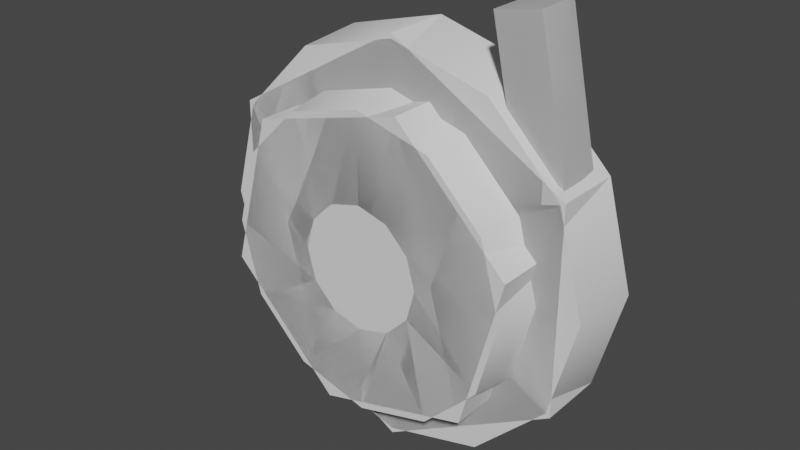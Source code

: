 # Source: Model_0.blend  (saved by Blender 2.93.21; exported with 4.5.12 LTS)
import bpy
from mathutils import Matrix  # noqa: F401  (used for matrix-valued properties, if any)

bpy.ops.wm.read_factory_settings(use_empty=True)
scene = bpy.context.scene
scene.name = 'Scene'

# ---- world
world_world = bpy.data.worlds.new('World'); scene.world = world_world
world_world.use_nodes = True; world_world.node_tree.nodes.clear()
_N = world_world.node_tree.nodes; _L = world_world.node_tree.links
n0 = _N.new('ShaderNodeOutputWorld'); n0.name = 'World Output'; n0.location = (300, 300)
n1 = _N.new('ShaderNodeBackground'); n1.name = 'Background'; n1.location = (10, 300)
n1.inputs[0].default_value = (0.05088, 0.05088, 0.05088, 1.0)
_L.new(n1.outputs[0], n0.inputs[0])
n0.is_active_output = True
world_world.color = (0.05088, 0.05088, 0.05088)
world_world.use_sun_shadow = False
world_world.sun_shadow_jitter_overblur = 0.0

# ---- meshes
me_model_0 = bpy.data.meshes.new('Model_0')
me_model_0.from_pydata([(0.2917, 0.1684, -0.05598), (0.3368, 0.0, -0.05598), (0.2917, -0.1684, -0.05598), (0.1684, -0.2917, -0.05598), (0.1684, 0.2917, -0.05598), (0.0, -0.3368, -0.05598), (0.0, 0.3368, -0.05598), (-0.1684, -0.2917, -0.05598), (-0.1684, 0.2917, -0.05598), (-0.2917, -0.1684, -0.05598), (-0.2917, 0.1684, -0.05598), (-0.3368, 0.0, -0.05598), (0.1558, 0.3943, -0.03472), (0.208, 0.1512, -0.03472), (0.208, 0.1512, 0.03901), (0.1558, 0.3943, 0.03901), (0.2283, 0.4077, -0.03472), (0.1558, 0.3943, -0.03472), (0.1558, 0.3943, 0.03901), (0.2283, 0.4077, 0.03901), (0.2805, 0.1645, -0.03472), (0.2283, 0.4077, -0.03472), (0.2283, 0.4077, 0.03901), (0.2805, 0.1645, 0.03901), (0.2283, 0.4077, -0.03472), (0.2805, 0.1645, -0.03472), (0.208, 0.1512, -0.03472), (0.1558, 0.3943, -0.03472), (0.1558, 0.3943, 0.03901), (0.208, 0.1512, 0.03901), (0.2805, 0.1645, 0.03901), (0.2283, 0.4077, 0.03901), (0.1233, 0.2135, 0.1292), (0.1314, 0.2276, 0.01726), (0.0, 0.2628, 0.01726), (0.0, 0.2465, 0.1292), (0.2135, 0.1233, 0.1292), (-0.1314, 0.2276, 0.01726), (0.2276, 0.1314, 0.01726), (-0.1233, 0.2135, 0.1292), (0.2465, 0.0, 0.1292), (-0.2276, 0.1314, 0.01726), (0.2628, 0.0, 0.01726), (-0.2135, 0.1233, 0.1292), (0.2135, -0.1233, 0.1292), (-0.2628, 0.0, 0.01726), (0.2276, -0.1314, 0.01726), (-0.2465, 0.0, 0.1292), (0.1233, -0.2135, 0.1292), (-0.2276, -0.1314, 0.01726), (0.1314, -0.2276, 0.01726), (-0.2135, -0.1233, 0.1292), (0.0, -0.2466, 0.1292), (-0.1314, -0.2276, 0.01726), (0.0, -0.2628, 0.01726), (-0.1233, -0.2135, 0.1292), (-0.1233, 0.2135, 0.1292), (-0.05135, 0.08894, 0.1292), (0.0, 0.2465, 0.1292), (0.0, 0.1027, 0.1292), (-0.08894, 0.05135, 0.1292), (0.1233, 0.2135, 0.1292), (-0.2135, 0.1233, 0.1292), (0.05135, 0.08894, 0.1292), (-0.1027, 0.0, 0.1292), (0.2135, 0.1233, 0.1292), (-0.2465, 0.0, 0.1292), (0.08894, 0.05135, 0.1292), (-0.08894, -0.05135, 0.1292), (0.2465, 0.0, 0.1292), (-0.2135, -0.1233, 0.1292), (0.1027, 0.0, 0.1292), (-0.05135, -0.08894, 0.1292), (0.2135, -0.1233, 0.1292), (-0.1233, -0.2135, 0.1292), (0.08894, -0.05135, 0.1292), (0.0, -0.1027, 0.1292), (0.1233, -0.2135, 0.1292), (0.0, -0.2466, 0.1292), (0.05135, -0.08894, 0.1292), (0.164, 0.2841, 0.05598), (0.1684, 0.2917, -0.05598), (0.0, 0.3368, -0.05598), (0.0, 0.328, 0.05598), (0.2841, 0.164, 0.05598), (-0.1684, 0.2917, -0.05598), (0.2917, 0.1684, -0.05598), (-0.164, 0.2841, 0.05598), (0.328, 0.0, 0.05598), (-0.2917, 0.1684, -0.05598), (0.3368, 0.0, -0.05598), (-0.2841, 0.164, 0.05598), (0.2841, -0.164, 0.05598), (-0.3368, 0.0, -0.05598), (0.2917, -0.1684, -0.05598), (-0.328, 0.0, 0.05598), (0.164, -0.2841, 0.05598), (-0.2917, -0.1684, -0.05598), (0.1684, -0.2917, -0.05598), (-0.2841, -0.164, 0.05598), (0.0, -0.328, 0.05598), (-0.1684, -0.2917, -0.05598), (0.0, -0.3368, -0.05598), (-0.164, -0.2841, 0.05598), (-0.164, 0.2841, 0.05598), (-0.06008, 0.1041, 0.05598), (0.0, 0.328, 0.05598), (0.0, 0.1202, 0.05598), (-0.1041, 0.06008, 0.05598), (0.164, 0.2841, 0.05598), (-0.2841, 0.164, 0.05598), (0.06008, 0.1041, 0.05598), (-0.1202, 0.0, 0.05598), (0.2841, 0.164, 0.05598), (-0.328, 0.0, 0.05598), (0.1041, 0.06008, 0.05598), (-0.1041, -0.06008, 0.05598), (0.328, 0.0, 0.05598), (-0.2841, -0.164, 0.05598), (0.1202, 0.0, 0.05598), (-0.06008, -0.1041, 0.05598), (0.2841, -0.164, 0.05598), (-0.164, -0.2841, 0.05598), (0.1041, -0.06008, 0.05598), (0.0, -0.1202, 0.05598), (0.164, -0.2841, 0.05598), (0.0, -0.328, 0.05598), (0.06008, -0.1041, 0.05598), (-0.05135, 0.08894, -0.05598), (0.0, 0.1027, -0.05598), (0.0, 0.1027, 0.1292), (-0.05135, 0.08894, 0.1292), (0.05135, 0.08894, 0.1292), (-0.08894, 0.05135, -0.05598), (0.05135, 0.08894, -0.05598), (-0.08894, 0.05135, 0.1292), (0.08894, 0.05135, 0.1292), (-0.1027, 0.0, -0.05598), (0.08894, 0.05135, -0.05598), (-0.1027, 0.0, 0.1292), (0.1027, 0.0, 0.1292), (-0.08894, -0.05135, -0.05598), (0.1027, 0.0, -0.05598), (-0.08894, -0.05135, 0.1292), (0.08894, -0.05135, 0.1292), (-0.05135, -0.08894, -0.05598), (0.08894, -0.05135, -0.05598), (-0.05135, -0.08894, 0.1292), (0.05135, -0.08894, 0.1292), (0.0, -0.1027, -0.05598), (0.05135, -0.08894, -0.05598), (0.0, -0.1027, 0.1292)], [], [(0, 1, 2), (2, 3, 0), (3, 4, 0), (3, 5, 4), (5, 6, 4), (5, 7, 6), (7, 8, 6), (7, 9, 8), (9, 10, 8), (9, 11, 10), (12, 13, 14), (15, 12, 14), (16, 17, 18), (19, 16, 18), (20, 21, 22), (23, 20, 22), (24, 25, 26), (27, 24, 26), (28, 29, 30), (31, 28, 30), (32, 33, 34), (35, 32, 34), (32, 36, 33), (35, 34, 37), (36, 38, 33), (39, 35, 37), (36, 40, 38), (39, 37, 41), (40, 42, 38), (43, 39, 41), (40, 44, 42), (43, 41, 45), (44, 46, 42), (47, 43, 45), (44, 48, 46), (47, 45, 49), (48, 50, 46), (51, 47, 49), (48, 52, 50), (51, 49, 53), (52, 54, 50), (55, 51, 53), (55, 53, 54), (52, 55, 54), (56, 57, 58), (57, 59, 58), (60, 57, 56), (58, 59, 61), (62, 60, 56), (59, 63, 61), (64, 60, 62), (61, 63, 65), (66, 64, 62), (63, 67, 65), (68, 64, 66), (65, 67, 69), (70, 68, 66), (67, 71, 69), (72, 68, 70), (69, 71, 73), (74, 72, 70), (71, 75, 73), (76, 72, 74), (73, 75, 77), (78, 76, 74), (75, 79, 77), (79, 76, 78), (77, 79, 78), (80, 81, 82), (83, 80, 82), (80, 84, 81), (83, 82, 85), (84, 86, 81), (87, 83, 85), (84, 88, 86), (87, 85, 89), (88, 90, 86), (91, 87, 89), (88, 92, 90), (91, 89, 93), (92, 94, 90), (95, 91, 93), (92, 96, 94), (95, 93, 97), (96, 98, 94), (99, 95, 97), (96, 100, 98), (99, 97, 101), (100, 102, 98), (103, 99, 101), (103, 101, 102), (100, 103, 102), (104, 105, 106), (105, 107, 106), (108, 105, 104), (106, 107, 109), (110, 108, 104), (107, 111, 109), (112, 108, 110), (109, 111, 113), (114, 112, 110), (111, 115, 113), (116, 112, 114), (113, 115, 117), (118, 116, 114), (115, 119, 117), (120, 116, 118), (117, 119, 121), (122, 120, 118), (119, 123, 121), (124, 120, 122), (121, 123, 125), (126, 124, 122), (123, 127, 125), (127, 124, 126), (125, 127, 126), (128, 129, 130), (131, 128, 130), (130, 129, 132), (133, 128, 131), (129, 134, 132), (135, 133, 131), (132, 134, 136), (137, 133, 135), (134, 138, 136), (139, 137, 135), (136, 138, 140), (141, 137, 139), (138, 142, 140), (143, 141, 139), (140, 142, 144), (145, 141, 143), (142, 146, 144), (147, 145, 143), (144, 146, 148), (149, 145, 147), (146, 150, 148), (151, 149, 147), (148, 150, 151), (150, 149, 151)])
me_model_0.polygons.foreach_set('use_smooth', [True] * 140)
_uv = me_model_0.uv_layers.new(name='UVMap')
_uv.uv.foreach_set('vector', [0.25, 0.25, 0.25, 0.25, 0.25, 0.25, 0.25, 0.25, 0.25, 0.25, 0.25, 0.25, 0.25, 0.25, 0.25, 0.25, 0.25, 0.25, 0.25, 0.25, 0.25, 0.25, 0.25, 0.25, 0.25, 0.25, 0.25, 0.25, 0.25, 0.25, 0.25, 0.25, 0.25, 0.25, 0.25, 0.25, 0.25, 0.25, 0.25, 0.25, 0.25, 0.25, 0.25, 0.25, 0.25, 0.25, 0.25, 0.25, 0.25, 0.25, 0.25, 0.25, 0.25, 0.25, 0.25, 0.25, 0.25, 0.25, 0.25, 0.25, 0.25, 0.25, 0.25, 0.25, 0.25, 0.25, 0.25, 0.25, 0.25, 0.25, 0.25, 0.25, 0.25, 0.25, 0.25, 0.25, 0.25, 0.25, 0.25, 0.25, 0.25, 0.25, 0.25, 0.25, 0.25, 0.25, 0.25, 0.25, 0.25, 0.25, 0.25, 0.25, 0.25, 0.25, 0.25, 0.25, 0.25, 0.25, 0.25, 0.25, 0.25, 0.25, 0.25, 0.25, 0.25, 0.25, 0.25, 0.25, 0.25, 0.25, 0.25, 0.25, 0.25, 0.25, 0.25, 0.25, 0.25, 0.25, 0.25, 0.25, 0.25, 0.25, 0.25, 0.25, 0.25, 0.25, 0.25, 0.25, 0.25, 0.25, 0.25, 0.25, 0.25, 0.25, 0.25, 0.25, 0.25, 0.25, 0.25, 0.25, 0.25, 0.25, 0.25, 0.25, 0.25, 0.25, 0.25, 0.25, 0.25, 0.25, 0.25, 0.25, 0.25, 0.25, 0.25, 0.25, 0.25, 0.25, 0.25, 0.25, 0.25, 0.25, 0.25, 0.25, 0.25, 0.25, 0.25, 0.25, 0.25, 0.25, 0.25, 0.25, 0.25, 0.25, 0.25, 0.25, 0.25, 0.25, 0.25, 0.25, 0.25, 0.25, 0.25, 0.25, 0.25, 0.25, 0.25, 0.25, 0.25, 0.25, 0.25, 0.25, 0.25, 0.25, 0.25, 0.25, 0.25, 0.25, 0.25, 0.25, 0.25, 0.25, 0.25, 0.25, 0.25, 0.25, 0.25, 0.25, 0.25, 0.25, 0.25, 0.25, 0.25, 0.25, 0.25, 0.25, 0.25, 0.25, 0.25, 0.25, 0.25, 0.25, 0.25, 0.25, 0.25, 0.25, 0.25, 0.25, 0.25, 0.25, 0.25, 0.25, 0.25, 0.25, 0.25, 0.25, 0.25, 0.25, 0.25, 0.25, 0.25, 0.25, 0.25, 0.25, 0.25, 0.25, 0.25, 0.25, 0.25, 0.25, 0.25, 0.25, 0.25, 0.25, 0.25, 0.25, 0.25, 0.25, 0.25, 0.25, 0.25, 0.25, 0.25, 0.25, 0.25, 0.25, 0.25, 0.25, 0.25, 0.25, 0.25, 0.25, 0.25, 0.25, 0.25, 0.25, 0.25, 0.25, 0.25, 0.25, 0.25, 0.25, 0.25, 0.25, 0.25, 0.25, 0.25, 0.25, 0.25, 0.25, 0.25, 0.25, 0.25, 0.25, 0.25, 0.25, 0.25, 0.25, 0.25, 0.25, 0.25, 0.25, 0.25, 0.25, 0.25, 0.25, 0.25, 0.25, 0.25, 0.25, 0.25, 0.25, 0.25, 0.25, 0.25, 0.25, 0.25, 0.25, 0.25, 0.25, 0.25, 0.25, 0.25, 0.25, 0.25, 0.25, 0.25, 0.25, 0.25, 0.25, 0.25, 0.25, 0.25, 0.25, 0.25, 0.25, 0.25, 0.25, 0.25, 0.25, 0.25, 0.25, 0.25, 0.25, 0.25, 0.25, 0.25, 0.25, 0.25, 0.25, 0.25, 0.25, 0.25, 0.25, 0.25, 0.25, 0.25, 0.25, 0.25, 0.25, 0.25, 0.25, 0.25, 0.25, 0.25, 0.25, 0.25, 0.25, 0.25, 0.25, 0.25, 0.25, 0.25, 0.25, 0.25, 0.25, 0.25, 0.25, 0.25, 0.25, 0.25, 0.25, 0.25, 0.25, 0.25, 0.25, 0.25, 0.25, 0.25, 0.25, 0.25, 0.25, 0.25, 0.25, 0.25, 0.25, 0.25, 0.25, 0.25, 0.25, 0.25, 0.25, 0.25, 0.25, 0.25, 0.25, 0.25, 0.25, 0.25, 0.25, 0.25, 0.25, 0.25, 0.25, 0.25, 0.25, 0.25, 0.25, 0.25, 0.25, 0.25, 0.25, 0.25, 0.25, 0.25, 0.25, 0.25, 0.25, 0.25, 0.25, 0.25, 0.25, 0.25, 0.25, 0.25, 0.25, 0.25, 0.25, 0.25, 0.25, 0.25, 0.25, 0.25, 0.25, 0.25, 0.25, 0.25, 0.25, 0.25, 0.25, 0.25, 0.25, 0.25, 0.25, 0.25, 0.25, 0.25, 0.25, 0.25, 0.25, 0.25, 0.25, 0.25, 0.25, 0.25, 0.25, 0.25, 0.25, 0.25, 0.25, 0.25, 0.25, 0.25, 0.25, 0.25, 0.25, 0.25, 0.25, 0.25, 0.25, 0.25, 0.25, 0.25, 0.25, 0.25, 0.25, 0.25, 0.25, 0.25, 0.25, 0.25, 0.25, 0.25, 0.25, 0.25, 0.25, 0.25, 0.25, 0.25, 0.25, 0.25, 0.25, 0.25, 0.25, 0.25, 0.25, 0.25, 0.25, 0.25, 0.25, 0.25, 0.25, 0.25, 0.25, 0.25, 0.25, 0.25, 0.25, 0.25, 0.25, 0.25, 0.25, 0.25, 0.25, 0.25, 0.25, 0.25, 0.25, 0.25, 0.25, 0.25, 0.25, 0.25, 0.25, 0.25, 0.25, 0.25, 0.25, 0.25, 0.25, 0.25, 0.25, 0.25, 0.25, 0.25, 0.25, 0.25, 0.25, 0.25, 0.25, 0.25, 0.25, 0.25, 0.25, 0.25, 0.25, 0.25, 0.25, 0.25, 0.25, 0.25, 0.25, 0.25, 0.25, 0.25, 0.25, 0.25, 0.25, 0.25, 0.25, 0.25, 0.25, 0.25, 0.25, 0.25, 0.25, 0.25, 0.25, 0.25, 0.25, 0.25, 0.25, 0.25, 0.25, 0.25, 0.25, 0.25, 0.25, 0.25, 0.25, 0.25, 0.25, 0.25, 0.25, 0.25, 0.25, 0.25, 0.25, 0.25, 0.25, 0.25, 0.25, 0.25, 0.25, 0.25, 0.25, 0.25, 0.25, 0.25, 0.25, 0.25, 0.25, 0.25, 0.25, 0.25, 0.25, 0.25, 0.25, 0.25, 0.25, 0.25, 0.25, 0.25, 0.25, 0.25, 0.25, 0.25, 0.25, 0.25, 0.25, 0.25, 0.25, 0.25, 0.25, 0.25, 0.25, 0.25, 0.25, 0.25, 0.25, 0.25, 0.25, 0.25, 0.25, 0.25, 0.25, 0.25, 0.25, 0.25, 0.25, 0.25, 0.25, 0.25, 0.25, 0.25, 0.25, 0.25, 0.25, 0.25, 0.25, 0.25, 0.25, 0.25, 0.25, 0.25, 0.25, 0.25, 0.25, 0.25, 0.25, 0.25, 0.25, 0.25, 0.25, 0.25, 0.25, 0.25, 0.25, 0.25, 0.25, 0.25, 0.25, 0.25, 0.25, 0.25, 0.25, 0.25, 0.25, 0.25, 0.25, 0.25, 0.25, 0.25, 0.25, 0.25, 0.25, 0.25, 0.25, 0.25, 0.25, 0.25, 0.25, 0.25, 0.25, 0.25, 0.25, 0.25, 0.25, 0.25, 0.25, 0.25, 0.25, 0.25, 0.25, 0.25, 0.25, 0.25, 0.25, 0.25, 0.25, 0.25, 0.25, 0.25, 0.25, 0.25, 0.25, 0.25, 0.25, 0.25, 0.25, 0.25, 0.25, 0.25, 0.25, 0.25, 0.25, 0.25, 0.25, 0.25, 0.25, 0.25, 0.25, 0.25, 0.25, 0.25, 0.25, 0.25, 0.25, 0.25, 0.25, 0.25, 0.25, 0.25, 0.25, 0.25, 0.25, 0.25, 0.25, 0.25, 0.25, 0.25, 0.25, 0.25, 0.25, 0.25, 0.25, 0.25, 0.25, 0.25, 0.25, 0.25, 0.25, 0.25, 0.25, 0.25, 0.25, 0.25, 0.25, 0.25, 0.25, 0.25, 0.25, 0.25, 0.25, 0.25, 0.25, 0.25, 0.25, 0.25, 0.25, 0.25, 0.25, 0.25, 0.25, 0.25, 0.25, 0.25, 0.25, 0.25, 0.25, 0.25, 0.25, 0.25, 0.25, 0.25, 0.25, 0.25, 0.25, 0.25, 0.25, 0.25, 0.25, 0.25, 0.25, 0.25, 0.25, 0.25, 0.25, 0.25, 0.25, 0.25, 0.25, 0.25, 0.25, 0.25, 0.25, 0.25, 0.25, 0.25, 0.25, 0.25, 0.25, 0.25, 0.25, 0.25, 0.25, 0.25, 0.25, 0.25, 0.25])
me_model_0.use_remesh_fix_poles = True
me_model_0.use_remesh_preserve_attributes = False
me_model_0.update()
me_model_0.normals_split_custom_set([tuple(v) for v in zip(*[iter([3.247e-08, 0.0, -1.0, 0.0, 0.0, -1.0, -8.075e-08, 0.0, -1.0, -8.075e-08, 0.0, -1.0, -1.276e-08, 0.0, -1.0, 3.247e-08, 0.0, -1.0, -1.276e-08, 0.0, -1.0, 2.047e-08, 0.0, -1.0, 3.247e-08, 0.0, -1.0, -1.276e-08, 0.0, -1.0, 8.209e-10, 0.0, -1.0, 2.047e-08, 0.0, -1.0, 8.209e-10, 0.0, -1.0, 3.13e-10, 0.0, -1.0, 2.047e-08, 0.0, -1.0, 8.209e-10, 0.0, -1.0, -1.649e-08, 0.0, -1.0, 3.13e-10, 0.0, -1.0, -1.649e-08, 0.0, -1.0, 6.129e-09, 0.0, -1.0, 3.13e-10, 0.0, -1.0, -1.649e-08, 0.0, -1.0, -3.247e-08, 0.0, -1.0, 6.129e-09, 0.0, -1.0, -3.247e-08, 0.0, -1.0, 8.075e-08, 0.0, -1.0, 6.129e-09, 0.0, -1.0, -3.247e-08, 0.0, -1.0, 0.0, 0.0, -1.0, 8.075e-08, 0.0, -1.0, -0.9778, -0.2097, 0.0, -0.9778, -0.2097, 0.0, -0.9778, -0.2097, 0.0, -0.9778, -0.2097, 0.0, -0.9778, -0.2097, 0.0, -0.9778, -0.2097, 0.0, -0.1812, 0.9834, 0.0, -0.1812, 0.9834, 0.0, -0.1812, 0.9834, 0.0, -0.1812, 0.9834, 0.0, -0.1812, 0.9834, 0.0, -0.1812, 0.9834, 0.0, 0.9778, 0.2097, 0.0, 0.9778, 0.2097, 0.0, 0.9778, 0.2097, 0.0, 0.9778, 0.2097, 0.0, 0.9778, 0.2097, 0.0, 0.9778, 0.2097, 0.0, -1.153e-09, 0.0, -1.0, -6.351e-09, 0.0, -1.0, -5.198e-09, 0.0, -1.0, 0.0, 0.0, -1.0, -1.153e-09, 0.0, -1.0, -5.198e-09, 0.0, -1.0, -4.708e-09, 0.0, 1.0, -2.54e-08, 0.0, 1.0, -2.07e-08, 0.0, 1.0, 0.0, 0.0, 1.0, -4.708e-09, 0.0, 1.0, -2.07e-08, 0.0, 1.0, 0.4948, 0.8571, 0.1433, 0.4948, 0.8571, 0.1433, 3.211e-06, 0.9897, 0.1433, -9.708e-06, 0.9897, 0.1433, 0.4948, 0.8571, 0.1433, 3.211e-06, 0.9897, 0.1433, 0.4948, 0.8571, 0.1433, 0.8571, 0.4948, 0.1433, 0.4948, 0.8571, 0.1433, -9.708e-06, 0.9897, 0.1433, 3.211e-06, 0.9897, 0.1433, -0.4948, 0.8571, 0.1433, 0.8571, 0.4948, 0.1433, 0.8571, 0.4948, 0.1433, 0.4948, 0.8571, 0.1433, -0.4948, 0.8571, 0.1433, -9.708e-06, 0.9897, 0.1433, -0.4948, 0.8571, 0.1433, 0.8571, 0.4948, 0.1433, 0.9897, 7.68e-06, 0.1433, 0.8571, 0.4948, 0.1433, -0.4948, 0.8571, 0.1433, -0.4948, 0.8571, 0.1433, -0.8571, 0.4948, 0.1433, 0.9897, 7.68e-06, 0.1433, 0.9897, -5.031e-06, 0.1433, 0.8571, 0.4948, 0.1433, -0.8571, 0.4948, 0.1433, -0.4948, 0.8571, 0.1433, -0.8571, 0.4948, 0.1433, 0.9897, 7.68e-06, 0.1433, 0.8571, -0.4948, 0.1433, 0.9897, -5.031e-06, 0.1433, -0.8571, 0.4948, 0.1433, -0.8571, 0.4948, 0.1433, -0.9897, 5.443e-06, 0.1433, 0.8571, -0.4948, 0.1433, 0.8571, -0.4948, 0.1433, 0.9897, -5.031e-06, 0.1433, -0.9897, -7.68e-06, 0.1433, -0.8571, 0.4948, 0.1433, -0.9897, 5.443e-06, 0.1433, 0.8571, -0.4948, 0.1433, 0.4949, -0.8571, 0.1433, 0.8571, -0.4948, 0.1433, -0.9897, -7.68e-06, 0.1433, -0.9897, 5.443e-06, 0.1433, -0.8571, -0.4948, 0.1433, 0.4949, -0.8571, 0.1433, 0.4948, -0.8571, 0.1433, 0.8571, -0.4948, 0.1433, -0.8571, -0.4948, 0.1433, -0.9897, -7.68e-06, 0.1433, -0.8571, -0.4948, 0.1433, 0.4949, -0.8571, 0.1433, 5.441e-06, -0.9897, 0.1433, 0.4948, -0.8571, 0.1433, -0.8571, -0.4948, 0.1433, -0.8571, -0.4948, 0.1433, -0.4948, -0.8571, 0.1433, 5.441e-06, -0.9897, 0.1433, -7.016e-06, -0.9897, 0.1433, 0.4948, -0.8571, 0.1433, -0.4948, -0.8571, 0.1433, -0.8571, -0.4948, 0.1433, -0.4948, -0.8571, 0.1433, -0.4948, -0.8571, 0.1433, -0.4948, -0.8571, 0.1433, -7.016e-06, -0.9897, 0.1433, 5.441e-06, -0.9897, 0.1433, -0.4948, -0.8571, 0.1433, -7.016e-06, -0.9897, 0.1433, -2.527e-08, 0.0, 1.0, 8.871e-08, 0.0, 1.0, -7.162e-08, 0.0, 1.0, 8.871e-08, 0.0, 1.0, 2.281e-07, 0.0, 1.0, -7.162e-08, 0.0, 1.0, 1.741e-07, 0.0, 1.0, 8.871e-08, 0.0, 1.0, -2.527e-08, 0.0, 1.0, -7.162e-08, 0.0, 1.0, 2.281e-07, 0.0, 1.0, -9.24e-08, 0.0, 1.0, 1.354e-07, 0.0, 1.0, 1.741e-07, 0.0, 1.0, -2.527e-08, 0.0, 1.0, 2.281e-07, 0.0, 1.0, -2.403e-08, 0.0, 1.0, -9.24e-08, 0.0, 1.0, 6.839e-08, 0.0, 1.0, 1.741e-07, 0.0, 1.0, 1.354e-07, 0.0, 1.0, -9.24e-08, 0.0, 1.0, -2.403e-08, 0.0, 1.0, -6.614e-08, 0.0, 1.0, 1.994e-08, 0.0, 1.0, 6.839e-08, 0.0, 1.0, 1.354e-07, 0.0, 1.0, -2.403e-08, 0.0, 1.0, -1.202e-08, 0.0, 1.0, -6.614e-08, 0.0, 1.0, 1.202e-08, 0.0, 1.0, 6.839e-08, 0.0, 1.0, 1.994e-08, 0.0, 1.0, -6.614e-08, 0.0, 1.0, -1.202e-08, 0.0, 1.0, -1.994e-08, 0.0, 1.0, 6.614e-08, 0.0, 1.0, 1.202e-08, 0.0, 1.0, 1.994e-08, 0.0, 1.0, -1.202e-08, 0.0, 1.0, 0.0, 0.0, 1.0, -1.994e-08, 0.0, 1.0, 2.403e-08, 0.0, 1.0, 1.202e-08, 0.0, 1.0, 6.614e-08, 0.0, 1.0, -1.994e-08, 0.0, 1.0, 0.0, 0.0, 1.0, 0.0, 0.0, 1.0, 1.264e-08, 0.0, 1.0, 2.403e-08, 0.0, 1.0, 6.614e-08, 0.0, 1.0, 0.0, 0.0, 1.0, 0.0, 0.0, 1.0, 0.0, 0.0, 1.0, -2.403e-08, 0.0, 1.0, 2.403e-08, 0.0, 1.0, 1.264e-08, 0.0, 1.0, 0.0, 0.0, 1.0, 0.0, 0.0, 1.0, 1.05e-07, 0.0, 1.0, 2.725e-08, 0.0, 1.0, -2.403e-08, 0.0, 1.0, 1.264e-08, 0.0, 1.0, 0.0, 0.0, 1.0, 4.806e-08, 0.0, 1.0, 1.05e-07, 0.0, 1.0, 4.806e-08, 0.0, 1.0, -2.403e-08, 0.0, 1.0, 2.725e-08, 0.0, 1.0, 1.05e-07, 0.0, 1.0, 4.806e-08, 0.0, 1.0, 2.725e-08, 0.0, 1.0, 0.4985, 0.8634, 0.07833, 0.4985, 0.8634, 0.07833, 8.803e-07, 0.9969, 0.07832, -1.745e-06, 0.9969, 0.07832, 0.4985, 0.8634, 0.07833, 8.803e-07, 0.9969, 0.07832, 0.4985, 0.8634, 0.07833, 0.8634, 0.4985, 0.07833, 0.4985, 0.8634, 0.07833, -1.745e-06, 0.9969, 0.07832, 8.803e-07, 0.9969, 0.07832, -0.4985, 0.8634, 0.07833, 0.8634, 0.4985, 0.07833, 0.8634, 0.4985, 0.07833, 0.4985, 0.8634, 0.07833, -0.4985, 0.8634, 0.07833, -1.745e-06, 0.9969, 0.07832, -0.4985, 0.8634, 0.07833, 0.8634, 0.4985, 0.07833, 0.9969, 1.735e-06, 0.07832, 0.8634, 0.4985, 0.07833, -0.4985, 0.8634, 0.07833, -0.4985, 0.8634, 0.07833, -0.8634, 0.4985, 0.07833, 0.9969, 1.735e-06, 0.07832, 0.9969, -8.754e-07, 0.07832, 0.8634, 0.4985, 0.07833, -0.8634, 0.4985, 0.07833, -0.4985, 0.8634, 0.07833, -0.8634, 0.4985, 0.07833, 0.9969, 1.735e-06, 0.07832, 0.8634, -0.4985, 0.07833, 0.9969, -8.754e-07, 0.07832, -0.8634, 0.4985, 0.07833, -0.8634, 0.4985, 0.07833, -0.9969, 8.754e-07, 0.07832, 0.8634, -0.4985, 0.07833, 0.8634, -0.4985, 0.07833, 0.9969, -8.754e-07, 0.07832, -0.9969, -1.735e-06, 0.07832, -0.8634, 0.4985, 0.07833, -0.9969, 8.754e-07, 0.07832, 0.8634, -0.4985, 0.07833, 0.4985, -0.8634, 0.07833, 0.8634, -0.4985, 0.07833, -0.9969, -1.735e-06, 0.07832, -0.9969, 8.754e-07, 0.07832, -0.8634, -0.4985, 0.07833, 0.4985, -0.8634, 0.07833, 0.4985, -0.8634, 0.07833, 0.8634, -0.4985, 0.07833, -0.8634, -0.4985, 0.07833, -0.9969, -1.735e-06, 0.07832, -0.8634, -0.4985, 0.07833, 0.4985, -0.8634, 0.07833, 1.745e-06, -0.9969, 0.07832, 0.4985, -0.8634, 0.07833, -0.8634, -0.4985, 0.07833, -0.8634, -0.4985, 0.07833, -0.4985, -0.8634, 0.07833, 1.745e-06, -0.9969, 0.07832, -8.803e-07, -0.9969, 0.07832, 0.4985, -0.8634, 0.07833, -0.4985, -0.8634, 0.07833, -0.8634, -0.4985, 0.07833, -0.4985, -0.8634, 0.07833, -0.4985, -0.8634, 0.07833, -0.4985, -0.8634, 0.07833, -8.803e-07, -0.9969, 0.07832, 1.745e-06, -0.9969, 0.07832, -0.4985, -0.8634, 0.07833, -8.803e-07, -0.9969, 0.07832, -1.239e-08, 0.0, 1.0, 6.286e-08, 0.0, 1.0, 5.47e-09, 0.0, 1.0, 6.286e-08, 0.0, 1.0, 5.432e-08, 0.0, 1.0, 5.47e-09, 0.0, 1.0, 5.314e-09, 0.0, 1.0, 6.286e-08, 0.0, 1.0, -1.239e-08, 0.0, 1.0, 5.47e-09, 0.0, 1.0, 5.432e-08, 0.0, 1.0, 1.629e-08, 0.0, 1.0, -7.465e-09, 0.0, 1.0, 5.314e-09, 0.0, 1.0, -1.239e-08, 0.0, 1.0, 5.432e-08, 0.0, 1.0, 4.449e-08, 0.0, 1.0, 1.629e-08, 0.0, 1.0, -2.13e-08, 0.0, 1.0, 5.314e-09, 0.0, 1.0, -7.465e-09, 0.0, 1.0, 1.629e-08, 0.0, 1.0, 4.449e-08, 0.0, 1.0, -1.702e-08, 0.0, 1.0, -5.462e-09, 0.0, 1.0, -2.13e-08, 0.0, 1.0, -7.465e-09, 0.0, 1.0, 4.449e-08, 0.0, 1.0, -3.436e-08, 0.0, 1.0, -1.702e-08, 0.0, 1.0, 3.436e-08, 0.0, 1.0, -2.13e-08, 0.0, 1.0, -5.462e-09, 0.0, 1.0, -1.702e-08, 0.0, 1.0, -3.436e-08, 0.0, 1.0, 5.462e-09, 0.0, 1.0, 1.702e-08, 0.0, 1.0, 3.436e-08, 0.0, 1.0, -5.462e-09, 0.0, 1.0, -3.436e-08, 0.0, 1.0, 2.13e-08, 0.0, 1.0, 5.462e-09, 0.0, 1.0, 3.009e-08, 0.0, 1.0, 3.436e-08, 0.0, 1.0, 1.702e-08, 0.0, 1.0, 5.462e-09, 0.0, 1.0, 2.13e-08, 0.0, 1.0, 7.465e-09, 0.0, 1.0, 2.049e-08, 0.0, 1.0, 3.009e-08, 0.0, 1.0, 1.702e-08, 0.0, 1.0, 2.13e-08, 0.0, 1.0, -5.313e-09, 0.0, 1.0, 7.465e-09, 0.0, 1.0, 0.0, 0.0, 1.0, 3.009e-08, 0.0, 1.0, 2.049e-08, 0.0, 1.0, 7.465e-09, 0.0, 1.0, -5.313e-09, 0.0, 1.0, -1.493e-08, 0.0, 1.0, 0.0, 0.0, 1.0, 0.0, 0.0, 1.0, 2.049e-08, 0.0, 1.0, -5.313e-09, 0.0, 1.0, -7.458e-08, 0.0, 1.0, -1.493e-08, 0.0, 1.0, -7.458e-08, 0.0, 1.0, 0.0, 0.0, 1.0, 0.0, 0.0, 1.0, -1.493e-08, 0.0, 1.0, -7.458e-08, 0.0, 1.0, 0.0, 0.0, 1.0, 0.5, -0.866, 0.0, 6.315e-06, -1.0, 0.0, -6.315e-06, -1.0, 0.0, 0.5, -0.866, 0.0, 0.5, -0.866, 0.0, -6.315e-06, -1.0, 0.0, -6.315e-06, -1.0, 0.0, 6.315e-06, -1.0, 0.0, -0.5, -0.866, 0.0, 0.866, -0.5, 0.0, 0.5, -0.866, 0.0, 0.5, -0.866, 0.0, 6.315e-06, -1.0, 0.0, -0.5, -0.866, 0.0, -0.5, -0.866, 0.0, 0.866, -0.5, 0.0, 0.866, -0.5, 0.0, 0.5, -0.866, 0.0, -0.5, -0.866, 0.0, -0.5, -0.866, 0.0, -0.866, -0.5, 0.0, 1.0, 3.732e-06, 0.0, 0.866, -0.5, 0.0, 0.866, -0.5, 0.0, -0.5, -0.866, 0.0, -0.866, -0.5, 0.0, -0.866, -0.5, 0.0, 1.0, -8.633e-06, 0.0, 1.0, 3.732e-06, 0.0, 0.866, -0.5, 0.0, -0.866, -0.5, 0.0, -0.866, -0.5, 0.0, -1.0, 3.742e-06, 0.0, 0.866, 0.5, 0.0, 1.0, 3.732e-06, 0.0, 1.0, -8.633e-06, 0.0, -0.866, -0.5, 0.0, -1.0, -8.613e-06, 0.0, -1.0, 3.742e-06, 0.0, 0.866, 0.5, 0.0, 0.866, 0.5, 0.0, 1.0, -8.633e-06, 0.0, -1.0, 3.742e-06, 0.0, -1.0, -8.613e-06, 0.0, -0.866, 0.5, 0.0, 0.5, 0.866, 0.0, 0.866, 0.5, 0.0, 0.866, 0.5, 0.0, -1.0, -8.613e-06, 0.0, -0.866, 0.5, 0.0, -0.866, 0.5, 0.0, 0.5, 0.866, 0.0, 0.5, 0.866, 0.0, 0.866, 0.5, 0.0, -0.866, 0.5, 0.0, -0.866, 0.5, 0.0, -0.5, 0.866, 0.0, -6.315e-06, 1.0, 0.0, 0.5, 0.866, 0.0, 0.5, 0.866, 0.0, -0.866, 0.5, 0.0, -0.5, 0.866, 0.0, -0.5, 0.866, 0.0, 6.315e-06, 1.0, 0.0, -6.315e-06, 1.0, 0.0, 0.5, 0.866, 0.0, -0.5, 0.866, 0.0, -0.5, 0.866, 0.0, 6.315e-06, 1.0, 0.0, -0.5, 0.866, 0.0, -6.315e-06, 1.0, 0.0, 6.315e-06, 1.0, 0.0])] * 3)])
me_model_1 = bpy.data.meshes.new('Model_1')
me_model_1.from_pydata([(0.1558, 0.3943, -0.03472), (0.208, 0.1512, -0.03472), (0.208, 0.1512, 0.03901), (0.1558, 0.3943, 0.03901), (0.2283, 0.4077, -0.03472), (0.1558, 0.3943, -0.03472), (0.1558, 0.3943, 0.03901), (0.2283, 0.4077, 0.03901), (0.2805, 0.1645, -0.03472), (0.2283, 0.4077, -0.03472), (0.2283, 0.4077, 0.03901), (0.2805, 0.1645, 0.03901), (0.2283, 0.4077, -0.03472), (0.2805, 0.1645, -0.03472), (0.208, 0.1512, -0.03472), (0.1558, 0.3943, -0.03472), (0.1558, 0.3943, 0.03901), (0.208, 0.1512, 0.03901), (0.2805, 0.1645, 0.03901), (0.2283, 0.4077, 0.03901), (0.06801, 0.2538, 0.1292), (0.06801, 0.2538, 0.01726), (-0.1858, 0.1858, 0.01726), (-0.1858, 0.1858, 0.1292), (0.2538, 0.06801, 0.1292), (0.2538, 0.06801, 0.01726), (0.06801, 0.2538, 0.01726), (0.06801, 0.2538, 0.1292), (0.1858, -0.1858, 0.1292), (0.1858, -0.1858, 0.01726), (0.2538, 0.06801, 0.01726), (0.2538, 0.06801, 0.1292), (-0.06801, -0.2538, 0.1292), (-0.06801, -0.2538, 0.01726), (0.1858, -0.1858, 0.01726), (0.1858, -0.1858, 0.1292), (0.1858, -0.1858, 0.1292), (0.2538, 0.06801, 0.1292), (0.06801, 0.2538, 0.1292), (-0.06801, -0.2538, 0.1292), (-0.1858, 0.1858, 0.1292), (-0.2538, -0.06801, 0.1292), (-0.1858, 0.1858, 0.1292), (-0.1858, 0.1858, 0.01726), (-0.2538, -0.06801, 0.01726), (-0.2538, -0.06801, 0.1292), (-0.2538, -0.06801, 0.1292), (-0.2538, -0.06801, 0.01726), (-0.06801, -0.2538, 0.01726), (-0.06801, -0.2538, 0.1292), (0.2917, 0.1684, 0.05598), (0.2917, 0.1684, -0.05598), (0.0, 0.3368, -0.05598), (0.0, 0.3368, 0.05598), (0.2917, -0.1684, 0.05598), (0.2917, -0.1684, -0.05598), (0.2917, 0.1684, -0.05598), (0.2917, 0.1684, 0.05598), (0.0, -0.3368, 0.05598), (0.0, -0.3368, -0.05598), (0.2917, -0.1684, -0.05598), (0.2917, -0.1684, 0.05598), (-0.2917, -0.1684, 0.05598), (-0.2917, -0.1684, -0.05598), (0.0, -0.3368, -0.05598), (0.0, -0.3368, 0.05598), (0.2917, -0.1684, 0.05598), (0.2917, 0.1684, 0.05598), (0.0, 0.3368, 0.05598), (0.0, -0.3368, 0.05598), (-0.2917, 0.1684, 0.05598), (-0.2917, -0.1684, 0.05598), (0.0, 0.3368, 0.05598), (0.0, 0.3368, -0.05598), (-0.2917, 0.1684, -0.05598), (-0.2917, 0.1684, 0.05598), (-0.2917, 0.1684, 0.05598), (-0.2917, 0.1684, -0.05598), (-0.2917, -0.1684, -0.05598), (-0.2917, -0.1684, 0.05598), (0.2917, 0.1684, -0.05598), (0.2917, -0.1684, -0.05598), (0.0, -0.3368, -0.05598), (0.0, 0.3368, -0.05598), (-0.2917, -0.1684, -0.05598), (-0.2917, 0.1684, -0.05598)], [], [(0, 1, 2), (3, 0, 2), (4, 5, 6), (7, 4, 6), (8, 9, 10), (11, 8, 10), (12, 13, 14), (15, 12, 14), (16, 17, 18), (19, 16, 18), (20, 21, 22), (23, 20, 22), (24, 25, 26), (27, 24, 26), (28, 29, 30), (31, 28, 30), (32, 33, 34), (35, 32, 34), (36, 37, 38), (38, 39, 36), (38, 40, 39), (40, 41, 39), (42, 43, 44), (45, 42, 44), (46, 47, 48), (49, 46, 48), (50, 51, 52), (53, 50, 52), (54, 55, 56), (57, 54, 56), (58, 59, 60), (61, 58, 60), (62, 63, 64), (65, 62, 64), (66, 67, 68), (68, 69, 66), (68, 70, 69), (70, 71, 69), (72, 73, 74), (75, 72, 74), (76, 77, 78), (79, 76, 78), (80, 81, 82), (82, 83, 80), (82, 84, 83), (84, 85, 83)])
me_model_1.polygons.foreach_set('use_smooth', [True] * 46)
_uv = me_model_1.uv_layers.new(name='UVMap')
_uv.uv.foreach_set('vector', [0.25, 0.25, 0.25, 0.25, 0.25, 0.25, 0.25, 0.25, 0.25, 0.25, 0.25, 0.25, 0.25, 0.25, 0.25, 0.25, 0.25, 0.25, 0.25, 0.25, 0.25, 0.25, 0.25, 0.25, 0.25, 0.25, 0.25, 0.25, 0.25, 0.25, 0.25, 0.25, 0.25, 0.25, 0.25, 0.25, 0.25, 0.25, 0.25, 0.25, 0.25, 0.25, 0.25, 0.25, 0.25, 0.25, 0.25, 0.25, 0.25, 0.25, 0.25, 0.25, 0.25, 0.25, 0.25, 0.25, 0.25, 0.25, 0.25, 0.25, 0.25, 0.25, 0.25, 0.25, 0.25, 0.25, 0.25, 0.25, 0.25, 0.25, 0.25, 0.25, 0.25, 0.25, 0.25, 0.25, 0.25, 0.25, 0.25, 0.25, 0.25, 0.25, 0.25, 0.25, 0.25, 0.25, 0.25, 0.25, 0.25, 0.25, 0.25, 0.25, 0.25, 0.25, 0.25, 0.25, 0.25, 0.25, 0.25, 0.25, 0.25, 0.25, 0.25, 0.25, 0.25, 0.25, 0.25, 0.25, 0.25, 0.25, 0.25, 0.25, 0.25, 0.25, 0.25, 0.25, 0.25, 0.25, 0.25, 0.25, 0.25, 0.25, 0.25, 0.25, 0.25, 0.25, 0.25, 0.25, 0.25, 0.25, 0.25, 0.25, 0.25, 0.25, 0.25, 0.25, 0.25, 0.25, 0.25, 0.25, 0.25, 0.25, 0.25, 0.25, 0.25, 0.25, 0.25, 0.25, 0.25, 0.25, 0.25, 0.25, 0.25, 0.25, 0.25, 0.25, 0.25, 0.25, 0.25, 0.25, 0.25, 0.25, 0.25, 0.25, 0.25, 0.25, 0.25, 0.25, 0.25, 0.25, 0.25, 0.25, 0.25, 0.25, 0.25, 0.25, 0.25, 0.25, 0.25, 0.25, 0.25, 0.25, 0.25, 0.25, 0.25, 0.25, 0.25, 0.25, 0.25, 0.25, 0.25, 0.25, 0.25, 0.25, 0.25, 0.25, 0.25, 0.25, 0.25, 0.25, 0.25, 0.25, 0.25, 0.25, 0.25, 0.25, 0.25, 0.25, 0.25, 0.25, 0.25, 0.25, 0.25, 0.25, 0.25, 0.25, 0.25, 0.25, 0.25, 0.25, 0.25, 0.25, 0.25, 0.25, 0.25, 0.25, 0.25, 0.25, 0.25, 0.25, 0.25, 0.25, 0.25, 0.25, 0.25, 0.25, 0.25, 0.25, 0.25, 0.25, 0.25, 0.25, 0.25, 0.25, 0.25, 0.25, 0.25, 0.25, 0.25, 0.25, 0.25, 0.25, 0.25, 0.25, 0.25, 0.25, 0.25, 0.25, 0.25, 0.25, 0.25, 0.25, 0.25, 0.25, 0.25, 0.25, 0.25, 0.25, 0.25, 0.25, 0.25, 0.25, 0.25, 0.25, 0.25, 0.25])
me_model_1.use_remesh_fix_poles = True
me_model_1.use_remesh_preserve_attributes = False
me_model_1.update()
me_model_1.normals_split_custom_set([tuple(v) for v in zip(*[iter([-0.9778, -0.2097, 0.0, -0.9778, -0.2097, 0.0, -0.9778, -0.2097, 0.0, -0.9778, -0.2097, 0.0, -0.9778, -0.2097, 0.0, -0.9778, -0.2097, 0.0, -0.1812, 0.9834, 0.0, -0.1812, 0.9834, 0.0, -0.1812, 0.9834, 0.0, -0.1812, 0.9834, 0.0, -0.1812, 0.9834, 0.0, -0.1812, 0.9834, 0.0, 0.9778, 0.2097, 0.0, 0.9778, 0.2097, 0.0, 0.9778, 0.2097, 0.0, 0.9778, 0.2097, 0.0, 0.9778, 0.2097, 0.0, 0.9778, 0.2097, 0.0, -1.153e-09, 0.0, -1.0, -6.351e-09, 0.0, -1.0, -5.198e-09, 0.0, -1.0, 0.0, 0.0, -1.0, -1.153e-09, 0.0, -1.0, -5.198e-09, 0.0, -1.0, -4.708e-09, 0.0, 1.0, -2.54e-08, 0.0, 1.0, -2.07e-08, 0.0, 1.0, 0.0, 0.0, 1.0, -4.708e-09, 0.0, 1.0, -2.07e-08, 0.0, 1.0, -0.2588, 0.9659, 0.0, -0.2588, 0.9659, 0.0, -0.2588, 0.9659, 0.0, -0.2588, 0.9659, 0.0, -0.2588, 0.9659, 0.0, -0.2588, 0.9659, 0.0, 0.7071, 0.7071, 0.0, 0.7071, 0.7071, 0.0, 0.7071, 0.7071, 0.0, 0.7071, 0.7071, 0.0, 0.7071, 0.7071, 0.0, 0.7071, 0.7071, 0.0, 0.9659, -0.2588, 0.0, 0.9659, -0.2588, 0.0, 0.9659, -0.2588, 0.0, 0.9659, -0.2588, 0.0, 0.9659, -0.2588, 0.0, 0.9659, -0.2588, 0.0, 0.2588, -0.9659, 0.0, 0.2588, -0.9659, 0.0, 0.2588, -0.9659, 0.0, 0.2588, -0.9659, 0.0, 0.2588, -0.9659, 0.0, 0.2588, -0.9659, 0.0, 3.894e-09, 0.0, 1.0, 6.23e-08, 0.0, 1.0, 1.168e-08, 0.0, 1.0, 1.168e-08, 0.0, 1.0, -2.336e-08, 0.0, 1.0, 3.894e-09, 0.0, 1.0, 1.168e-08, 0.0, 1.0, -1.558e-08, 0.0, 1.0, -2.336e-08, 0.0, 1.0, -1.558e-08, 0.0, 1.0, -6.23e-08, 0.0, 1.0, -2.336e-08, 0.0, 1.0, -0.9659, 0.2588, 0.0, -0.9659, 0.2588, 0.0, -0.9659, 0.2588, 0.0, -0.9659, 0.2588, 0.0, -0.9659, 0.2588, 0.0, -0.9659, 0.2588, 0.0, -0.7071, -0.7071, 0.0, -0.7071, -0.7071, 0.0, -0.7071, -0.7071, 0.0, -0.7071, -0.7071, 0.0, -0.7071, -0.7071, 0.0, -0.7071, -0.7071, 0.0, 0.5, 0.866, 0.0, 0.5, 0.866, 0.0, 0.5, 0.866, 0.0, 0.5, 0.866, 0.0, 0.5, 0.866, 0.0, 0.5, 0.866, 0.0, 1.0, 0.0, 0.0, 1.0, 0.0, 0.0, 1.0, 0.0, 0.0, 1.0, 0.0, 0.0, 1.0, 0.0, 0.0, 1.0, 0.0, 0.0, 0.5, -0.866, 0.0, 0.5, -0.866, 0.0, 0.5, -0.866, 0.0, 0.5, -0.866, 0.0, 0.5, -0.866, 0.0, 0.5, -0.866, 0.0, -0.5, -0.866, 0.0, -0.5, -0.866, 0.0, -0.5, -0.866, 0.0, -0.5, -0.866, 0.0, -0.5, -0.866, 0.0, -0.5, -0.866, 0.0, 4.74e-09, 0.0, 1.0, -3.792e-08, 0.0, 1.0, -1.422e-08, 0.0, 1.0, -1.422e-08, 0.0, 1.0, 1.422e-08, 0.0, 1.0, 4.74e-09, 0.0, 1.0, -1.422e-08, 0.0, 1.0, -4.74e-09, 0.0, 1.0, 1.422e-08, 0.0, 1.0, -4.74e-09, 0.0, 1.0, 3.792e-08, 0.0, 1.0, 1.422e-08, 0.0, 1.0, -0.5, 0.866, 0.0, -0.5, 0.866, 0.0, -0.5, 0.866, 0.0, -0.5, 0.866, 0.0, -0.5, 0.866, 0.0, -0.5, 0.866, 0.0, -1.0, 0.0, 0.0, -1.0, 0.0, 0.0, -1.0, 0.0, 0.0, -1.0, 0.0, 0.0, -1.0, 0.0, 0.0, -1.0, 0.0, 0.0, 4.74e-09, 0.0, -1.0, -3.792e-08, 0.0, -1.0, -1.422e-08, 0.0, -1.0, -1.422e-08, 0.0, -1.0, 1.422e-08, 0.0, -1.0, 4.74e-09, 0.0, -1.0, -1.422e-08, 0.0, -1.0, -4.74e-09, 0.0, -1.0, 1.422e-08, 0.0, -1.0, -4.74e-09, 0.0, -1.0, 3.792e-08, 0.0, -1.0, 1.422e-08, 0.0, -1.0])] * 3)])

# ---- objects
ob_model_0 = bpy.data.objects.new('Model_0', me_model_0)
ob_model_1 = bpy.data.objects.new('Model_1', me_model_1)

# ---- transforms, parenting, visibility, modifiers, constraints
ob_model_0.location = (0.0, 0.0, 0.0)
ob_model_0.rotation_euler = (1.571, -0.0, 0.0)
ob_model_1.location = (0.0, 0.0, 0.0)
ob_model_1.rotation_euler = (1.571, -0.0, 0.0)

# ---- collection membership
scene.collection.objects.link(ob_model_0)
scene.collection.objects.link(ob_model_1)

# ---- scene / render settings (as saved in the file)
scene.frame_start = 1; scene.frame_end = 250; scene.frame_set(1)
scene.render.engine = 'BLENDER_EEVEE_NEXT'
scene.cycles.use_denoising = False
scene.cycles.samples = 128
scene.cycles.sampling_pattern = 'TABULATED_SOBOL'
scene.cycles.use_adaptive_sampling = False
scene.cycles.use_light_tree = False
scene.view_settings.view_transform = 'Filmic'
bpy.context.view_layer.update()

# ---- added for rendering (the .blend has no active camera and no usable light): camera, sun
cam_auto = bpy.data.cameras.new('AutoCamera')
cam_auto.lens = 50.0
cam_auto.sensor_width = 36.0
cam_auto.clip_end = 1000.0
ob_auto_camera = bpy.data.objects.new('AutoCamera', cam_auto)
scene.collection.objects.link(ob_auto_camera)
ob_auto_camera.location = (0.944625, -1.17017, 0.791148)
ob_auto_camera.rotation_euler = (1.09748, -7.21219e-08, 0.694738)
scene.camera = ob_auto_camera
light_auto_sun = bpy.data.lights.new('AutoSun', 'SUN')
light_auto_sun.energy = 3.0
light_auto_sun.angle = 0.0523599
ob_auto_sun = bpy.data.objects.new('AutoSun', light_auto_sun)
scene.collection.objects.link(ob_auto_sun)
ob_auto_sun.rotation_euler = (0.872665, 0.174533, 0.523599)
bpy.context.view_layer.update()
